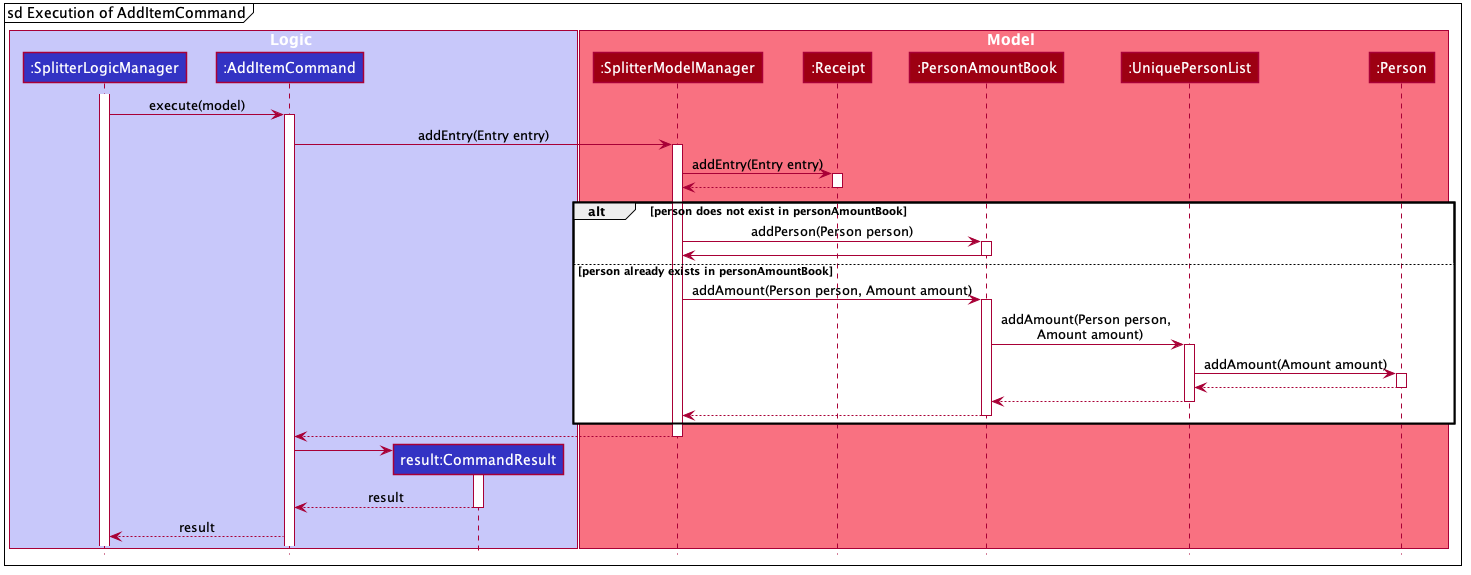

The diagram above was rendered by PlantUML. Its source (embedded in the PNG):
@startuml








skinparam BackgroundColor #FFFFFFF

skinparam Shadowing false

skinparam Class {
    FontColor #FFFFFF
    BorderThickness 1
    BorderColor #FFFFFF
    StereotypeFontColor #FFFFFF
    FontName Arial
}

skinparam Actor {
    BorderColor #000000
    Color #000000
    FontName Arial
}

skinparam Sequence {
    MessageAlign center
    BoxFontSize 15
    BoxPadding 0
    BoxFontColor #FFFFFF
    FontName Arial
}

skinparam Participant {
    FontColor #FFFFFFF
    Padding 20
}

skinparam MinClassWidth 50
skinparam ParticipantPadding 10
skinparam Shadowing false
skinparam DefaultTextAlignment center
skinparam packageStyle Rectangle

hide footbox
hide members
hide circle

mainframe sd Execution of AddItemCommand

box Logic #C8C8FA
participant ":SplitterLogicManager" as SplitterLogicManager #3333C4
participant ":AddItemCommand" as AddItemCommand #3333C4
participant "result:CommandResult" as CommandResult #3333C4
end box

box Model #F97181
participant ":SplitterModelManager" as SplitterModelManager #9D0012
participant ":Receipt" as Receipt #9D0012
participant ":PersonAmountBook" as PersonAmountBook #9D0012
participant ":UniquePersonList" as UniquePersonList #9D0012
participant ":Person" as Person #9D0012
end box

activate SplitterLogicManager
SplitterLogicManager -> AddItemCommand :execute(model)
activate AddItemCommand

AddItemCommand -> SplitterModelManager : addEntry(Entry entry)
activate SplitterModelManager

SplitterModelManager -> Receipt : addEntry(Entry entry)
activate Receipt

Receipt --> SplitterModelManager
deactivate Receipt

alt person does not exist in personAmountBook

    SplitterModelManager -> PersonAmountBook : addPerson(Person person)
    activate PersonAmountBook

    PersonAmountBook -> SplitterModelManager
    deactivate PersonAmountBook

else person already exists in personAmountBook

    SplitterModelManager -> PersonAmountBook : addAmount(Person person, Amount amount)
    activate PersonAmountBook

    PersonAmountBook -> UniquePersonList : addAmount(Person person, \n Amount amount)
    activate UniquePersonList

    UniquePersonList -> Person : addAmount(Amount amount)
    activate Person

    Person --> UniquePersonList
    deactivate Person

    UniquePersonList --> PersonAmountBook
    deactivate UniquePersonList

    PersonAmountBook --> SplitterModelManager
    deactivate PersonAmountBook

end

SplitterModelManager --> AddItemCommand
deactivate SplitterModelManager

create CommandResult
AddItemCommand -> CommandResult
activate CommandResult

CommandResult --> AddItemCommand : result
deactivate CommandResult

AddItemCommand --> SplitterLogicManager : result

@enduml